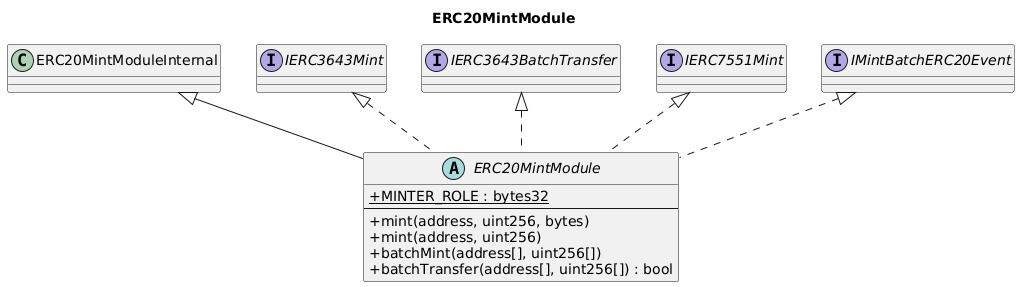

The diagram above was rendered by PlantUML. Its source (embedded in the PNG):
@startuml
title ERC20MintModule
skinparam backgroundColor #FFFFFF
skinparam shadowing false
skinparam classAttributeIconSize 0

class ERC20MintModuleInternal
interface IERC3643Mint
interface IERC3643BatchTransfer
interface IERC7551Mint
interface IMintBatchERC20Event

abstract class ERC20MintModule {
    +{static} MINTER_ROLE : bytes32
    --
    +mint(address, uint256, bytes)
    +mint(address, uint256)
    +batchMint(address[], uint256[])
    +batchTransfer(address[], uint256[]) : bool
}

ERC20MintModuleInternal <|-- ERC20MintModule
IERC3643Mint <|.. ERC20MintModule
IERC3643BatchTransfer <|.. ERC20MintModule
IERC7551Mint <|.. ERC20MintModule
IMintBatchERC20Event <|.. ERC20MintModule

@enduml